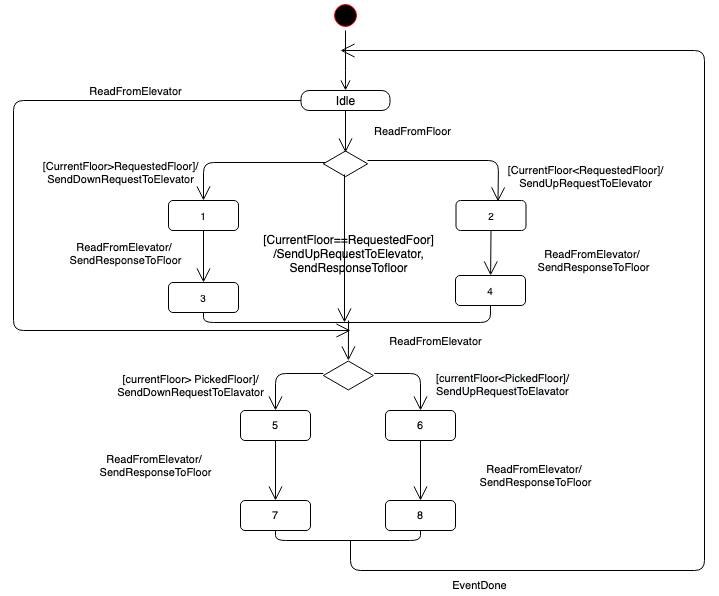

The diagram above was exported from draw.io. Its source (the exported page's mxGraphModel, read from the mxfile embedded in the PNG):
<mxGraphModel dx="946" dy="613" grid="0" gridSize="10" guides="1" tooltips="1" connect="1" arrows="1" fold="1" page="1" pageScale="1" pageWidth="827" pageHeight="1169" math="0" shadow="0">
  <root>
    <mxCell id="0" />
    <mxCell id="1" parent="0" />
    <mxCell id="dx_QLQWTqQNvsv0bA89z-7" value="" style="ellipse;html=1;shape=startState;fillColor=#000000;strokeColor=#ff0000;fontSize=7;" parent="1" vertex="1">
      <mxGeometry x="360" y="10" width="30" height="30" as="geometry" />
    </mxCell>
    <mxCell id="dx_QLQWTqQNvsv0bA89z-8" value="" style="edgeStyle=orthogonalEdgeStyle;html=1;verticalAlign=bottom;endArrow=open;endSize=8;fontSize=7;entryX=0.5;entryY=0;entryDx=0;entryDy=0;" parent="1" source="dx_QLQWTqQNvsv0bA89z-7" target="dx_QLQWTqQNvsv0bA89z-12" edge="1">
      <mxGeometry relative="1" as="geometry">
        <mxPoint x="399" y="90" as="targetPoint" />
        <Array as="points">
          <mxPoint x="375" y="90" />
        </Array>
      </mxGeometry>
    </mxCell>
    <mxCell id="dx_QLQWTqQNvsv0bA89z-12" value="Idle" style="rounded=1;whiteSpace=wrap;html=1;arcSize=40;" parent="1" vertex="1">
      <mxGeometry x="330.5" y="100" width="89" height="20" as="geometry" />
    </mxCell>
    <mxCell id="dx_QLQWTqQNvsv0bA89z-14" value="" style="html=1;whiteSpace=wrap;aspect=fixed;shape=isoRectangle;fontSize=7;rotation=0;" parent="1" vertex="1">
      <mxGeometry x="352.83" y="160" width="44.34" height="26.6" as="geometry" />
    </mxCell>
    <mxCell id="dx_QLQWTqQNvsv0bA89z-16" value="ReadFromFloor" style="text;html=1;align=center;verticalAlign=middle;resizable=0;points=[];autosize=1;fontSize=11;" parent="1" vertex="1">
      <mxGeometry x="398" y="132" width="87" height="17" as="geometry" />
    </mxCell>
    <mxCell id="dx_QLQWTqQNvsv0bA89z-17" value="2" style="shape=ext;rounded=1;html=1;whiteSpace=wrap;fontSize=10;" parent="1" vertex="1">
      <mxGeometry x="485.5" y="210" width="70" height="30" as="geometry" />
    </mxCell>
    <mxCell id="dx_QLQWTqQNvsv0bA89z-21" value="[CurrentFloor&amp;lt;RequestedFloor]/&lt;br&gt;SendUpRequestToElevator" style="text;html=1;align=center;verticalAlign=middle;resizable=0;points=[];autosize=1;fontSize=11;" parent="1" vertex="1">
      <mxGeometry x="532" y="171" width="166" height="30" as="geometry" />
    </mxCell>
    <mxCell id="dx_QLQWTqQNvsv0bA89z-22" value="4" style="shape=ext;rounded=1;html=1;whiteSpace=wrap;fontSize=10;" parent="1" vertex="1">
      <mxGeometry x="485" y="285" width="70" height="30" as="geometry" />
    </mxCell>
    <mxCell id="dx_QLQWTqQNvsv0bA89z-23" value="" style="endArrow=open;endFill=1;endSize=12;html=1;strokeColor=#000000;fontSize=11;exitX=0.5;exitY=1;exitDx=0;exitDy=0;" parent="1" source="dx_QLQWTqQNvsv0bA89z-17" target="dx_QLQWTqQNvsv0bA89z-22" edge="1">
      <mxGeometry width="160" relative="1" as="geometry">
        <mxPoint x="350" y="340" as="sourcePoint" />
        <mxPoint x="510" y="340" as="targetPoint" />
      </mxGeometry>
    </mxCell>
    <mxCell id="dx_QLQWTqQNvsv0bA89z-24" value="ReadFromElevator/ &lt;br&gt;SendResponseToFloor" style="text;html=1;align=center;verticalAlign=middle;resizable=0;points=[];autosize=1;fontSize=11;" parent="1" vertex="1">
      <mxGeometry x="562" y="255" width="122" height="30" as="geometry" />
    </mxCell>
    <mxCell id="dx_QLQWTqQNvsv0bA89z-27" value="ReadFromElevator" style="text;html=1;align=center;verticalAlign=middle;resizable=0;points=[];autosize=1;fontSize=11;" parent="1" vertex="1">
      <mxGeometry x="414" y="342" width="102" height="17" as="geometry" />
    </mxCell>
    <mxCell id="dx_QLQWTqQNvsv0bA89z-33" value="" style="html=1;whiteSpace=wrap;aspect=fixed;shape=isoRectangle;fontSize=11;" parent="1" vertex="1">
      <mxGeometry x="352.83" y="370" width="50" height="30" as="geometry" />
    </mxCell>
    <mxCell id="dx_QLQWTqQNvsv0bA89z-36" value="6" style="shape=ext;rounded=1;html=1;whiteSpace=wrap;fontSize=11;" parent="1" vertex="1">
      <mxGeometry x="415" y="420" width="70" height="30" as="geometry" />
    </mxCell>
    <mxCell id="dx_QLQWTqQNvsv0bA89z-37" value="5" style="shape=ext;rounded=1;html=1;whiteSpace=wrap;fontSize=11;" parent="1" vertex="1">
      <mxGeometry x="270" y="420" width="70" height="30" as="geometry" />
    </mxCell>
    <mxCell id="dx_QLQWTqQNvsv0bA89z-40" value="[currentFloor&amp;gt; PickedFloor]/&lt;br&gt;SendDownRequestToElavator" style="text;html=1;align=center;verticalAlign=middle;resizable=0;points=[];autosize=1;fontSize=11;" parent="1" vertex="1">
      <mxGeometry x="140" y="380" width="160" height="30" as="geometry" />
    </mxCell>
    <mxCell id="dx_QLQWTqQNvsv0bA89z-41" value="&lt;span style=&quot;color: rgb(0 , 0 , 0) ; font-family: &amp;#34;helvetica&amp;#34; ; font-size: 11px ; font-style: normal ; font-weight: 400 ; letter-spacing: normal ; text-align: center ; text-indent: 0px ; text-transform: none ; word-spacing: 0px ; background-color: rgb(248 , 249 , 250) ; display: inline ; float: none&quot;&gt;[currentFloor&amp;lt;PickedFloor]/&lt;/span&gt;&lt;br style=&quot;color: rgb(0 , 0 , 0) ; font-family: &amp;#34;helvetica&amp;#34; ; font-size: 11px ; font-style: normal ; font-weight: 400 ; letter-spacing: normal ; text-align: center ; text-indent: 0px ; text-transform: none ; word-spacing: 0px ; background-color: rgb(248 , 249 , 250)&quot;&gt;&lt;span style=&quot;color: rgb(0 , 0 , 0) ; font-family: &amp;#34;helvetica&amp;#34; ; font-size: 11px ; font-style: normal ; font-weight: 400 ; letter-spacing: normal ; text-align: center ; text-indent: 0px ; text-transform: none ; word-spacing: 0px ; background-color: rgb(248 , 249 , 250) ; display: inline ; float: none&quot;&gt;SendUpRequestToElavator&lt;/span&gt;" style="text;whiteSpace=wrap;html=1;fontSize=11;" parent="1" vertex="1">
      <mxGeometry x="463.5" y="375" width="145.5" height="37" as="geometry" />
    </mxCell>
    <mxCell id="dx_QLQWTqQNvsv0bA89z-42" value="7" style="shape=ext;rounded=1;html=1;whiteSpace=wrap;fontSize=11;" parent="1" vertex="1">
      <mxGeometry x="270" y="510" width="70" height="30" as="geometry" />
    </mxCell>
    <mxCell id="dx_QLQWTqQNvsv0bA89z-43" value="" style="endArrow=open;endFill=1;endSize=12;html=1;strokeColor=#000000;fontSize=11;exitX=0.5;exitY=1;exitDx=0;exitDy=0;entryX=0.5;entryY=0;entryDx=0;entryDy=0;" parent="1" source="dx_QLQWTqQNvsv0bA89z-37" target="dx_QLQWTqQNvsv0bA89z-42" edge="1">
      <mxGeometry width="160" relative="1" as="geometry">
        <mxPoint x="390" y="520" as="sourcePoint" />
        <mxPoint x="550" y="520" as="targetPoint" />
      </mxGeometry>
    </mxCell>
    <mxCell id="dx_QLQWTqQNvsv0bA89z-45" value="ReadFromElevator/ &lt;br&gt;SendResponseToFloor" style="text;html=1;align=center;verticalAlign=middle;resizable=0;points=[];autosize=1;fontSize=11;" parent="1" vertex="1">
      <mxGeometry x="124" y="460" width="122" height="30" as="geometry" />
    </mxCell>
    <mxCell id="dx_QLQWTqQNvsv0bA89z-46" value="8" style="shape=ext;rounded=1;html=1;whiteSpace=wrap;fontSize=11;" parent="1" vertex="1">
      <mxGeometry x="415" y="510" width="70" height="30" as="geometry" />
    </mxCell>
    <mxCell id="dx_QLQWTqQNvsv0bA89z-47" value="" style="endArrow=open;endFill=1;endSize=12;html=1;strokeColor=#000000;fontSize=11;exitX=0.5;exitY=1;exitDx=0;exitDy=0;entryX=0.5;entryY=0;entryDx=0;entryDy=0;" parent="1" source="dx_QLQWTqQNvsv0bA89z-36" target="dx_QLQWTqQNvsv0bA89z-46" edge="1">
      <mxGeometry width="160" relative="1" as="geometry">
        <mxPoint x="390" y="630" as="sourcePoint" />
        <mxPoint x="550" y="630" as="targetPoint" />
      </mxGeometry>
    </mxCell>
    <mxCell id="dx_QLQWTqQNvsv0bA89z-48" value="ReadFromElevator/ &lt;br&gt;SendResponseToFloor" style="text;html=1;align=center;verticalAlign=middle;resizable=0;points=[];autosize=1;fontSize=11;" parent="1" vertex="1">
      <mxGeometry x="504" y="470" width="122" height="30" as="geometry" />
    </mxCell>
    <mxCell id="dx_QLQWTqQNvsv0bA89z-49" value="" style="endArrow=none;html=1;edgeStyle=orthogonalEdgeStyle;strokeColor=#000000;fontSize=11;exitX=0.5;exitY=1;exitDx=0;exitDy=0;entryX=0.5;entryY=1;entryDx=0;entryDy=0;" parent="1" source="dx_QLQWTqQNvsv0bA89z-42" target="dx_QLQWTqQNvsv0bA89z-46" edge="1">
      <mxGeometry relative="1" as="geometry">
        <mxPoint x="390" y="470" as="sourcePoint" />
        <mxPoint x="550" y="470" as="targetPoint" />
        <Array as="points">
          <mxPoint x="305" y="550" />
          <mxPoint x="450" y="550" />
        </Array>
      </mxGeometry>
    </mxCell>
    <mxCell id="dx_QLQWTqQNvsv0bA89z-52" value="" style="endArrow=open;endFill=1;endSize=12;html=1;strokeColor=#000000;fontSize=11;" parent="1" edge="1">
      <mxGeometry width="160" relative="1" as="geometry">
        <mxPoint x="380" y="550" as="sourcePoint" />
        <mxPoint x="370" y="60" as="targetPoint" />
        <Array as="points">
          <mxPoint x="380" y="580" />
          <mxPoint x="734" y="580" />
          <mxPoint x="734" y="60" />
        </Array>
      </mxGeometry>
    </mxCell>
    <mxCell id="dx_QLQWTqQNvsv0bA89z-54" value="EventDone" style="text;html=1;align=center;verticalAlign=middle;resizable=0;points=[];autosize=1;fontSize=11;" parent="1" vertex="1">
      <mxGeometry x="474" y="585" width="70" height="20" as="geometry" />
    </mxCell>
    <mxCell id="dx_QLQWTqQNvsv0bA89z-55" value="" style="endArrow=open;endFill=1;endSize=12;html=1;strokeColor=#000000;fontSize=11;exitX=0.996;exitY=0.376;exitDx=0;exitDy=0;exitPerimeter=0;entryX=0.6;entryY=0.033;entryDx=0;entryDy=0;entryPerimeter=0;" parent="1" source="dx_QLQWTqQNvsv0bA89z-14" target="dx_QLQWTqQNvsv0bA89z-17" edge="1">
      <mxGeometry width="160" relative="1" as="geometry">
        <mxPoint x="390" y="320" as="sourcePoint" />
        <mxPoint x="550" y="320" as="targetPoint" />
        <Array as="points">
          <mxPoint x="528" y="170" />
        </Array>
      </mxGeometry>
    </mxCell>
    <mxCell id="dx_QLQWTqQNvsv0bA89z-58" value="" style="endArrow=open;endFill=1;endSize=12;html=1;strokeColor=#000000;fontSize=11;exitX=1.02;exitY=0.433;exitDx=0;exitDy=0;exitPerimeter=0;entryX=0.5;entryY=0;entryDx=0;entryDy=0;" parent="1" source="dx_QLQWTqQNvsv0bA89z-33" target="dx_QLQWTqQNvsv0bA89z-36" edge="1">
      <mxGeometry width="160" relative="1" as="geometry">
        <mxPoint x="390" y="320" as="sourcePoint" />
        <mxPoint x="550" y="320" as="targetPoint" />
        <Array as="points">
          <mxPoint x="450" y="383" />
        </Array>
      </mxGeometry>
    </mxCell>
    <mxCell id="dx_QLQWTqQNvsv0bA89z-59" value="" style="endArrow=open;endFill=1;endSize=12;html=1;strokeColor=#000000;fontSize=11;exitX=0;exitY=0.433;exitDx=0;exitDy=0;exitPerimeter=0;entryX=0.5;entryY=0;entryDx=0;entryDy=0;" parent="1" source="dx_QLQWTqQNvsv0bA89z-33" target="dx_QLQWTqQNvsv0bA89z-37" edge="1">
      <mxGeometry width="160" relative="1" as="geometry">
        <mxPoint x="390" y="320" as="sourcePoint" />
        <mxPoint x="550" y="320" as="targetPoint" />
        <Array as="points">
          <mxPoint x="305" y="383" />
        </Array>
      </mxGeometry>
    </mxCell>
    <mxCell id="dx_QLQWTqQNvsv0bA89z-60" value="1" style="shape=ext;rounded=1;html=1;whiteSpace=wrap;fontSize=10;" parent="1" vertex="1">
      <mxGeometry x="198" y="210" width="70" height="30" as="geometry" />
    </mxCell>
    <mxCell id="dx_QLQWTqQNvsv0bA89z-61" value="" style="endArrow=open;endFill=1;endSize=12;html=1;strokeColor=#000000;fontSize=11;exitX=0.5;exitY=1;exitDx=0;exitDy=0;entryX=0.5;entryY=0.075;entryDx=0;entryDy=0;entryPerimeter=0;" parent="1" source="dx_QLQWTqQNvsv0bA89z-12" target="dx_QLQWTqQNvsv0bA89z-14" edge="1">
      <mxGeometry width="160" relative="1" as="geometry">
        <mxPoint x="300" y="280" as="sourcePoint" />
        <mxPoint x="460" y="280" as="targetPoint" />
      </mxGeometry>
    </mxCell>
    <mxCell id="dx_QLQWTqQNvsv0bA89z-62" value="" style="endArrow=open;endFill=1;endSize=12;html=1;strokeColor=#000000;fontSize=11;exitX=0.049;exitY=0.451;exitDx=0;exitDy=0;exitPerimeter=0;entryX=0.5;entryY=0;entryDx=0;entryDy=0;" parent="1" source="dx_QLQWTqQNvsv0bA89z-14" target="dx_QLQWTqQNvsv0bA89z-60" edge="1">
      <mxGeometry width="160" relative="1" as="geometry">
        <mxPoint x="300" y="280" as="sourcePoint" />
        <mxPoint x="460" y="280" as="targetPoint" />
        <Array as="points">
          <mxPoint x="233" y="172" />
        </Array>
      </mxGeometry>
    </mxCell>
    <mxCell id="dx_QLQWTqQNvsv0bA89z-63" value="[CurrentFloor&amp;gt;RequestedFloor]/&lt;br&gt;SendDownRequestToElevator" style="text;html=1;align=center;verticalAlign=middle;resizable=0;points=[];autosize=1;fontSize=11;" parent="1" vertex="1">
      <mxGeometry x="67" y="167" width="166" height="30" as="geometry" />
    </mxCell>
    <mxCell id="dx_QLQWTqQNvsv0bA89z-65" value="3" style="shape=ext;rounded=1;html=1;whiteSpace=wrap;fontSize=10;" parent="1" vertex="1">
      <mxGeometry x="198" y="292" width="70" height="30" as="geometry" />
    </mxCell>
    <mxCell id="dx_QLQWTqQNvsv0bA89z-66" value="" style="endArrow=open;endFill=1;endSize=12;html=1;strokeColor=#000000;fontSize=11;exitX=0.5;exitY=1;exitDx=0;exitDy=0;entryX=0.5;entryY=0;entryDx=0;entryDy=0;" parent="1" source="dx_QLQWTqQNvsv0bA89z-60" target="dx_QLQWTqQNvsv0bA89z-65" edge="1">
      <mxGeometry width="160" relative="1" as="geometry">
        <mxPoint x="300" y="280" as="sourcePoint" />
        <mxPoint x="460" y="280" as="targetPoint" />
      </mxGeometry>
    </mxCell>
    <mxCell id="dx_QLQWTqQNvsv0bA89z-68" value="ReadFromElevator/ &lt;br&gt;SendResponseToFloor" style="text;html=1;align=center;verticalAlign=middle;resizable=0;points=[];autosize=1;fontSize=11;" parent="1" vertex="1">
      <mxGeometry x="94" y="248" width="122" height="30" as="geometry" />
    </mxCell>
    <mxCell id="dx_QLQWTqQNvsv0bA89z-73" value="" style="endArrow=none;html=1;edgeStyle=orthogonalEdgeStyle;strokeColor=#000000;fontSize=11;exitX=0.5;exitY=1;exitDx=0;exitDy=0;entryX=0.5;entryY=1;entryDx=0;entryDy=0;" parent="1" source="dx_QLQWTqQNvsv0bA89z-65" target="dx_QLQWTqQNvsv0bA89z-22" edge="1">
      <mxGeometry relative="1" as="geometry">
        <mxPoint x="300" y="330" as="sourcePoint" />
        <mxPoint x="460" y="370" as="targetPoint" />
      </mxGeometry>
    </mxCell>
    <mxCell id="dx_QLQWTqQNvsv0bA89z-76" value="" style="endArrow=open;endFill=1;endSize=12;html=1;strokeColor=#000000;fontSize=11;" parent="1" target="dx_QLQWTqQNvsv0bA89z-33" edge="1">
      <mxGeometry width="160" relative="1" as="geometry">
        <mxPoint x="378" y="330" as="sourcePoint" />
        <mxPoint x="379" y="360" as="targetPoint" />
      </mxGeometry>
    </mxCell>
    <mxCell id="dx_QLQWTqQNvsv0bA89z-77" value="" style="endArrow=open;endFill=1;endSize=12;html=1;strokeColor=#000000;fontSize=11;exitX=0;exitY=0.5;exitDx=0;exitDy=0;" parent="1" source="dx_QLQWTqQNvsv0bA89z-12" edge="1">
      <mxGeometry width="160" relative="1" as="geometry">
        <mxPoint x="300" y="280" as="sourcePoint" />
        <mxPoint x="380" y="340" as="targetPoint" />
        <Array as="points">
          <mxPoint x="43" y="110" />
          <mxPoint x="43" y="340" />
        </Array>
      </mxGeometry>
    </mxCell>
    <mxCell id="dx_QLQWTqQNvsv0bA89z-78" value="ReadFromElevator" style="text;html=1;align=center;verticalAlign=middle;resizable=0;points=[];autosize=1;fontSize=11;" parent="1" vertex="1">
      <mxGeometry x="114" y="92" width="102" height="17" as="geometry" />
    </mxCell>
    <mxCell id="C0p2wsViyyZou9O_Ike1-1" value="" style="endArrow=open;endFill=1;endSize=12;html=1;exitX=0.477;exitY=0.902;exitDx=0;exitDy=0;exitPerimeter=0;" parent="1" source="dx_QLQWTqQNvsv0bA89z-14" edge="1">
      <mxGeometry width="160" relative="1" as="geometry">
        <mxPoint x="332" y="316" as="sourcePoint" />
        <mxPoint x="374" y="332" as="targetPoint" />
      </mxGeometry>
    </mxCell>
    <mxCell id="C0p2wsViyyZou9O_Ike1-2" value="[CurrentFloor==RequestedFoor]&lt;br&gt;/SendUpRequestToElevator,&lt;br&gt;SendResponseTofloor" style="text;html=1;align=center;verticalAlign=middle;resizable=0;points=[];autosize=1;" parent="1" vertex="1">
      <mxGeometry x="287.33" y="240" width="181" height="46" as="geometry" />
    </mxCell>
  </root>
</mxGraphModel>